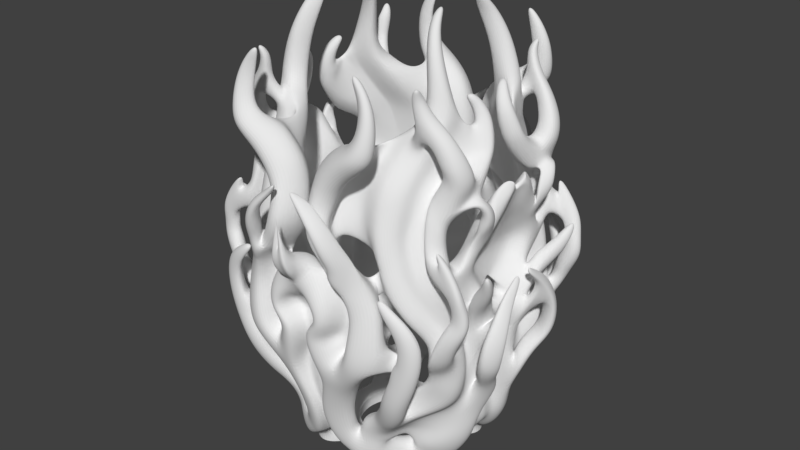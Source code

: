 # Source: Lampenschirm_ohne_kontext.blend  (saved by Blender 2.78.0; exported with 4.5.12 LTS)
import bpy
from mathutils import Matrix  # noqa: F401  (used for matrix-valued properties, if any)

bpy.ops.wm.read_factory_settings(use_empty=True)
scene = bpy.context.scene
scene.name = 'Scene'

# ---- collections
col_collection_1 = bpy.data.collections.new('Collection 1'); scene.collection.children.link(col_collection_1)

# ---- world
world_world = bpy.data.worlds.new('World'); scene.world = world_world
world_world.color = (0.05088, 0.05088, 0.05088)
world_world.use_sun_shadow = False
world_world.sun_shadow_jitter_overblur = 0.0
world_world.cycles.sampling_method = 'MANUAL'

# ---- meshes
me_fassungpassung = bpy.data.meshes.new('Fassungpassung')
me_fassungpassung.from_pydata([(-29.9, 0.0, 6.396), (-29.9, 0.0, 12.5), (-10.19, -27.87, 6.396), (0.0, -29.9, 12.5), (-10.19, -27.87, 12.5), (0.0, -29.9, 6.396), (0.0, -20.44, 6.396), (-1.139, -20.41, 6.396), (-2.147, -20.34, 6.396), (-3.15, -20.21, 6.396), (-4.145, -20.04, 6.396), (-5.131, -19.82, 6.396), (-6.105, -19.55, 6.396), (-7.065, -19.23, 6.396), (-8.008, -18.87, 6.396), (-8.932, -18.46, 6.396), (-9.834, -18.0, 6.396), (-10.71, -17.51, 6.396), (-11.57, -16.97, 6.396), (-12.39, -16.38, 6.396), (-21.52, -39.1, 12.5), (-13.19, -15.76, 6.396), (-13.96, -15.1, 6.396), (-14.69, -14.41, 6.396), (-27.87, -10.19, 6.396), (-15.38, -13.67, 6.396), (-16.04, -12.91, 6.396), (-16.67, -12.11, 6.396), (-39.2, -21.43, 12.5), (-17.25, -11.29, 6.396), (-17.79, -10.43, 6.396), (-18.29, -9.552, 6.396), (-18.74, -8.649, 6.396), (-19.15, -7.726, 6.396), (-19.51, -6.783, 6.396), (-20.62, -1.865, 6.396), (-20.69, -0.8567, 6.396), (-20.49, -2.867, 6.396), (-20.32, -3.863, 6.396), (-20.1, -4.849, 6.396), (-19.83, -5.823, 6.396), (-20.72, 0.0, 6.396), (-20.12, -2.86, 12.5), (-27.87, -10.19, 12.5), (0.0, -20.44, 12.5), (-0.7541, -20.42, 12.5), (-1.763, -20.34, 12.5), (-2.766, -20.22, 12.5), (-3.763, -20.04, 12.5), (-4.749, -19.82, 12.5), (-5.724, -19.55, 12.5), (-6.684, -19.24, 12.5), (-7.628, -18.87, 12.5), (-8.552, -18.46, 12.5), (-9.456, -18.01, 12.5), (-10.34, -17.51, 12.5), (-11.19, -16.97, 12.5), (-12.02, -16.39, 12.5), (-21.52, -39.1, 6.396), (-12.81, -15.76, 12.5), (-13.58, -15.1, 12.5), (-14.31, -14.41, 12.5), (-39.2, -21.43, 6.396), (-15.01, -13.67, 12.5), (-15.67, -12.91, 12.5), (-16.29, -12.11, 12.5), (-16.87, -11.28, 12.5), (-17.42, -10.43, 12.5), (-17.91, -9.55, 12.5), (-18.37, -8.646, 12.5), (-18.78, -7.722, 12.5), (-19.14, -6.778, 12.5), (-19.46, -5.818, 12.5), (-20.35, 0.0, 12.5), (-20.32, -0.8482, 12.5), (-20.25, -1.857, 12.5), (-19.95, -3.857, 12.5), (-19.73, -4.843, 12.5), (-30.26, -12.49, 12.5), (-12.59, -30.17, 12.5), (-30.26, -12.49, 6.396), (-12.59, -30.17, 6.396), (-33.72, -32.69, 24.27), (-34.77, -31.04, 24.42), (-28.13, -20.98, 29.97), (-24.27, -26.31, 30.6), (-48.54, -15.73, 17.22), (-39.88, -8.439, 17.77), (-45.53, -28.84, 30.27), (-35.5, -21.41, 34.48), (-21.39, -48.0, 14.27), (-14.67, -39.57, 18.01), (-27.48, -42.57, 28.95), (-24.59, -29.31, 32.74), (-16.77, -51.15, 37.29), (-12.86, -40.43, 36.53), (-28.26, -44.77, 31.89), (-24.46, -30.12, 36.88), (-8.453, -52.33, 23.14), (-5.454, -43.48, 29.68), (-15.38, -52.94, 39.51), (-12.18, -42.76, 39.14), (-18.66, -52.52, 44.1), (-14.06, -42.21, 48.07), (-28.83, -45.46, 37.67), (-30.16, -32.65, 41.75), (-24.17, -50.71, 52.96), (-25.86, -39.43, 48.79), (-33.29, -50.64, 44.49), (-34.2, -33.2, 44.93), (-30.12, -41.56, 61.07), (-36.52, -34.65, 54.26), (-40.59, -44.36, 51.22), (-42.66, -31.69, 51.4), (-35.81, -42.16, 67.91), (-39.88, -32.6, 61.75), (-55.17, -36.64, 60.62), (-49.39, -28.18, 56.96), (-48.72, -41.84, 73.96), (-44.6, -32.06, 73.13), (-60.65, -35.36, 70.87), (-54.52, -27.73, 67.56), (-49.78, -43.6, 80.22), (-46.61, -32.59, 83.01), (-61.12, -35.08, 83.45), (-54.1, -27.91, 80.83), (-53.16, -44.02, 91.81), (-45.18, -35.09, 94.0), (-59.87, -37.39, 97.79), (-50.98, -31.24, 94.36), (-51.25, -47.42, 99.54), (-42.02, -38.92, 101.3), (-56.43, -41.29, 107.3), (-47.5, -35.26, 104.5), (-45.54, -53.51, 108.4), (-36.54, -43.45, 109.3), (-52.4, -46.84, 114.2), (-43.76, -39.92, 112.0), (-41.27, -57.51, 119.1), (-32.92, -45.5, 116.7), (-46.54, -49.94, 125.4), (-39.29, -42.67, 124.4), (-35.07, -58.12, 132.2), (-28.88, -43.8, 128.9), (-42.91, -50.45, 134.3), (-37.01, -42.38, 131.7), (-32.1, -57.46, 143.3), (-25.46, -44.48, 139.9), (-39.94, -49.8, 145.5), (-34.03, -41.72, 142.9), (-30.46, -53.62, 156.8), (-21.78, -43.24, 150.6), (-39.82, -47.83, 154.9), (-34.98, -39.25, 151.8), (-30.66, -49.48, 168.7), (-22.41, -39.83, 161.8), (-40.13, -45.05, 164.8), (-35.8, -36.22, 161.6), (-32.35, -39.45, 180.5), (-25.41, -31.13, 172.3), (-42.13, -36.0, 176.4), (-39.24, -29.89, 171.0), (-36.16, -32.46, 191.0), (-29.58, -23.71, 184.6), (-46.3, -28.74, 188.2), (-43.31, -22.57, 183.4), (-38.86, -30.59, 200.1), (-32.32, -20.39, 195.2), (-48.66, -25.4, 199.7), (-44.46, -16.6, 196.3), (-36.67, -29.15, 214.0), (-29.92, -19.21, 212.1), (-42.77, -24.61, 215.0), (-39.66, -18.82, 212.4), (-32.46, -23.28, 227.0), (-26.45, -13.89, 227.3), (-36.6, -20.21, 227.7), (-34.49, -16.28, 225.9), (-2.123, -57.86, 36.24), (-1.86, -52.04, 48.33), (-16.07, -54.52, 44.3), (-13.41, -44.54, 45.53), (-2.261, -62.55, 54.22), (-3.243, -54.17, 59.25), (-16.9, -56.96, 51.98), (-14.61, -45.9, 53.82), (-8.112, -66.81, 70.53), (-8.53, -52.93, 76.77), (-20.12, -59.93, 62.9), (-21.72, -49.06, 69.29), (-16.49, -66.67, 79.55), (-17.58, -51.09, 85.45), (-27.61, -65.14, 74.64), (-26.83, -53.52, 76.7), (-23.7, -70.68, 88.62), (-25.2, -54.79, 90.84), (-35.99, -65.66, 82.88), (-33.79, -54.4, 85.78), (-25.3, -70.9, 97.91), (-26.41, -53.44, 97.38), (-41.58, -62.75, 95.84), (-36.17, -52.23, 95.72), (-27.19, -68.66, 109.2), (-25.75, -50.68, 109.9), (-40.77, -59.17, 114.2), (-33.35, -49.97, 113.6), (-24.81, -71.17, 121.0), (-21.26, -52.47, 120.0), (-34.44, -60.12, 129.3), (-25.75, -53.55, 126.9), (-18.71, -72.74, 129.5), (-10.89, -53.72, 129.6), (-24.37, -63.21, 136.2), (-17.04, -55.11, 131.7), (-10.81, -75.01, 137.8), (-7.151, -53.73, 134.9), (-22.26, -65.43, 143.7), (-10.68, -57.05, 138.8), (-7.423, -75.71, 147.3), (-0.02936, -58.11, 147.1), (-19.2, -66.68, 150.6), (-7.411, -58.06, 147.6), (-6.916, -71.48, 160.3), (-1.922, -55.16, 162.7), (-19.75, -63.69, 156.6), (-9.924, -54.24, 157.9), (-13.29, -70.9, 172.1), (-3.543, -56.8, 176.1), (-20.68, -64.48, 164.7), (-16.89, -53.97, 168.6), (-21.31, -70.68, 181.2), (-14.23, -57.23, 185.2), (-27.14, -64.94, 172.0), (-25.19, -54.13, 176.4), (-29.69, -71.43, 185.2), (-21.94, -59.35, 188.9), (-37.87, -64.47, 179.3), (-32.87, -54.26, 182.6), (-34.08, -68.5, 191.9), (-26.66, -59.31, 194.1), (-40.11, -63.84, 186.8), (-36.44, -56.4, 189.6), (-34.74, -64.84, 202.7), (-26.66, -58.36, 201.9), (-39.4, -61.12, 200.7), (-35.58, -56.21, 201.9), (-31.5, -62.56, 210.8), (-25.75, -58.81, 208.5), (-33.89, -59.54, 211.5), (-31.18, -56.87, 210.8), (-26.49, -61.38, 216.4), (-25.12, -60.0, 215.3), (-27.46, -59.24, 217.6), (-25.9, -57.81, 216.4), (-3.553, -70.79, 85.68), (-2.303, -59.99, 86.04), (-13.27, -69.06, 88.95), (-15.29, -57.17, 88.88), (-3.09, -72.0, 97.97), (-1.532, -61.47, 100.2), (-11.86, -69.39, 95.54), (-14.81, -55.72, 94.74), (-10.27, -72.55, 103.7), (-8.047, -61.84, 105.7), (-17.8, -70.43, 103.9), (-20.51, -55.53, 105.0), (-8.836, -72.63, 110.8), (-7.908, -61.85, 111.3), (-16.94, -71.03, 116.5), (-20.33, -58.91, 118.3), (0.0, -70.85, 120.4), (0.0, -57.82, 117.4), (-6.676, -67.54, 131.1), (-11.08, -57.54, 124.3), (0.0, -68.14, 122.0), (0.0, -57.56, 119.5), (0.0, -65.88, 135.2), (0.0, -55.52, 132.0), (-55.47, -13.34, 31.91), (-46.58, -4.716, 30.81), (-51.0, -23.99, 36.03), (-39.07, -18.16, 38.37), (-59.93, -8.603, 47.4), (-48.96, -0.9639, 47.22), (-53.25, -19.02, 47.07), (-41.2, -13.99, 48.87), (-61.21, -7.016, 66.72), (-50.36, 0.0, 66.74), (-54.63, -17.4, 66.34), (-43.35, -11.8, 67.61), (-62.05, -7.165, 85.6), (-51.01, -1.031, 86.0), (-55.44, -17.31, 83.05), (-43.87, -12.29, 84.52), (-64.65, -11.08, 99.4), (-50.62, -4.544, 104.2), (-58.3, -20.36, 94.24), (-45.09, -13.77, 100.3), (-60.47, -15.01, 114.5), (-48.94, -10.4, 116.4), (-55.25, -22.3, 105.8), (-44.4, -18.1, 109.3), (-58.68, -22.45, 125.7), (-47.11, -19.12, 126.6), (-54.98, -27.02, 111.6), (-43.78, -24.53, 115.4), (-58.82, -31.14, 127.7), (-47.78, -25.48, 128.1), (-53.19, -39.64, 119.7), (-42.71, -34.19, 122.4), (-58.72, -36.25, 132.1), (-48.35, -29.11, 133.6), (-50.92, -45.67, 130.0), (-41.63, -38.3, 132.6), (-57.91, -38.42, 141.6), (-50.88, -30.74, 138.7), (-49.27, -47.55, 141.5), (-42.09, -38.01, 139.4), (-57.52, -39.91, 149.8), (-50.68, -30.48, 144.9), (-46.82, -44.45, 154.0), (-41.22, -34.51, 149.9), (-56.66, -39.42, 156.3), (-53.13, -28.5, 151.8), (-45.68, -39.76, 162.1), (-43.52, -28.26, 158.0), (-62.58, -22.02, 167.9), (-56.72, -15.2, 159.2), (-51.27, -24.83, 171.6), (-46.61, -17.18, 163.7), (-60.92, -11.92, 177.0), (-54.76, -5.581, 172.6), (-53.37, -15.82, 176.5), (-47.58, -9.455, 173.2), (-59.7, -9.724, 182.8), (-52.95, -2.828, 180.0), (-52.96, -14.9, 180.0), (-46.44, -8.169, 178.4), (-56.48, -7.333, 190.8), (-50.43, -1.756, 189.2), (-51.4, -12.73, 187.3), (-45.81, -6.958, 186.6), (-52.08, -8.646, 197.4), (-47.85, -4.487, 196.2), (-48.41, -12.55, 194.9), (-44.43, -8.347, 194.4), (-48.16, -12.31, 201.3), (-45.29, -10.22, 201.0), (-46.55, -14.53, 199.2), (-43.8, -12.48, 199.2), (-30.96, -14.42, 234.3), (-29.88, -11.25, 233.3), (-33.66, -12.41, 234.7), (-32.28, -9.845, 233.5), (-61.12, -17.4, 137.3), (-50.2, -15.9, 132.6), (-57.51, -25.64, 139.6), (-50.3, -20.96, 133.6), (-64.96, -15.48, 144.2), (-50.97, -10.35, 143.2), (-60.76, -18.51, 146.9), (-50.89, -13.67, 146.5), (-65.1, -12.8, 149.4), (-56.07, -7.401, 153.9), (-60.59, -16.28, 159.5), (-55.97, -9.037, 155.6), (-67.11, -8.849, 157.5), (-60.74, -3.459, 160.1), (-61.61, -7.392, 166.9), (-63.02, -4.507, 163.6), (-65.46, -3.329, 162.0), (-64.7, -3.597, 163.2), (-66.29, -3.91, 162.8), (-65.02, -4.59, 164.1), (-66.62, -13.21, 107.8), (-60.27, -22.49, 102.6), (-62.25, -19.33, 121.9), (-57.82, -26.4, 112.8), (-68.73, -19.44, 119.0), (-69.71, -26.29, 112.9), (-63.04, -23.31, 123.0), (-63.56, -29.43, 117.1), (-72.49, -24.87, 127.2), (-74.78, -29.56, 122.6), (-67.74, -27.83, 128.2), (-69.34, -32.07, 124.0), (-73.85, -31.46, 133.9), (-75.13, -33.41, 132.0), (-71.79, -32.72, 133.9), (-72.76, -34.49, 132.1), (-62.01, -37.7, 167.0), (-50.65, -36.2, 173.3), (-65.5, -26.01, 173.3), (-53.94, -27.57, 177.4), (-61.78, -39.88, 176.6), (-49.34, -39.42, 178.2), (-62.07, -29.07, 183.7), (-50.16, -31.03, 183.0), (-56.4, -39.81, 188.2), (-47.57, -40.41, 186.1), (-54.64, -31.85, 192.9), (-46.65, -34.1, 189.4), (-48.79, -41.04, 195.7), (-41.59, -42.38, 193.5), (-47.28, -33.91, 199.2), (-40.73, -36.61, 196.1), (-44.21, -41.68, 204.3), (-39.14, -42.31, 203.6), (-43.84, -36.89, 206.6), (-38.97, -38.17, 205.3), (-44.05, -43.48, 208.8), (-41.97, -43.27, 209.7), (-44.7, -41.22, 209.6), (-42.53, -41.45, 210.3), (-53.85, -50.61, 89.72), (-65.05, -42.6, 89.79), (-57.05, -45.5, 98.36), (-62.51, -38.48, 100.8), (-58.97, -50.46, 104.7), (-68.04, -46.87, 100.6), (-59.43, -41.28, 108.5), (-66.36, -37.27, 103.4), (-64.37, -47.83, 111.3), (-73.83, -44.97, 110.2), (-63.18, -40.58, 116.0), (-72.42, -38.59, 115.0), (-64.36, -45.65, 114.5), (-71.97, -46.05, 119.8), (-62.73, -40.22, 119.5), (-70.08, -40.86, 125.3), (-63.99, -46.45, 122.7), (-70.45, -48.31, 127.9), (-62.64, -40.84, 128.7), (-68.3, -42.98, 132.0), (-59.02, -47.63, 137.7), (-64.49, -47.0, 138.7), (-57.84, -41.23, 138.6), (-62.86, -43.07, 139.5), (-57.44, -47.06, 144.3), (-57.78, -46.0, 145.4), (-56.34, -45.46, 144.0), (-56.35, -44.01, 144.8), (-5.266, -76.34, 126.7), (-5.518, -77.34, 133.9), (0.0, -75.06, 125.4), (0.0, -70.33, 137.0), (-4.628, -81.69, 133.4), (0.0, -78.69, 154.9), (0.0, -79.06, 136.6), (0.0, -77.96, 139.5), (-27.12, -71.56, 131.8), (-30.18, -61.37, 137.8), (-19.15, -72.78, 135.1), (-20.82, -65.22, 140.4), (-26.0, -74.78, 140.3), (-26.99, -64.34, 145.1), (-18.66, -75.78, 140.3), (-18.23, -68.82, 144.2), (-23.44, -76.62, 148.3), (-23.19, -66.47, 151.8), (-17.47, -77.71, 147.1), (-16.34, -71.51, 149.3), (-18.5, -76.84, 156.6), (-18.71, -68.05, 157.6), (-14.24, -78.12, 154.5), (-12.87, -73.06, 155.0), (-10.09, -75.18, 163.2), (-10.42, -68.01, 163.0), (-7.856, -76.47, 161.3), (-6.873, -73.19, 160.6), (-5.247, -75.11, 167.2), (-4.741, -73.5, 166.7), (-4.334, -75.9, 166.1), (-3.894, -74.32, 165.5), (-66.17, -17.53, 147.0), (-64.34, -24.96, 146.3), (-64.03, -14.21, 152.9), (-58.77, -24.13, 150.3), (-67.78, -18.81, 152.8), (-67.5, -24.54, 150.8), (-62.59, -16.26, 158.2), (-61.57, -24.58, 153.1), (-66.88, -20.18, 158.4), (-68.73, -24.66, 157.2), (-61.24, -19.68, 161.1), (-62.8, -25.36, 156.0), (-64.14, -24.13, 163.5), (-65.17, -28.86, 164.2), (-56.69, -19.46, 158.8), (-63.12, -28.99, 160.3), (-65.76, -9.357, 60.65), (-60.56, -19.82, 64.45), (-64.71, -8.032, 68.09), (-57.25, -13.42, 72.38), (-68.46, -14.52, 71.12), (-63.92, -23.04, 69.61), (-65.99, -13.92, 76.56), (-57.46, -17.94, 77.16), (-74.69, -20.41, 79.76), (-69.52, -30.13, 81.52), (-69.71, -17.05, 80.61), (-62.27, -24.09, 83.95), (-77.02, -20.45, 91.71), (-69.01, -30.64, 95.84), (-72.4, -18.18, 91.2), (-64.61, -22.9, 92.04), (-76.34, -17.92, 101.4), (-70.05, -23.74, 107.9), (-73.31, -16.56, 99.33), (-66.14, -17.74, 101.4), (-73.9, -13.29, 110.0), (-69.0, -16.72, 115.9), (-72.59, -12.01, 108.7), (-67.89, -12.99, 109.0), (-72.24, -7.761, 116.2), (-69.16, -8.329, 120.0), (-71.37, -6.85, 114.3), (-66.83, -7.016, 115.2), (-70.82, -3.698, 119.4), (-68.8, -3.475, 122.6), (-70.33, -3.122, 118.4), (-68.99, -3.799, 119.2), (-56.65, 0.0, 92.39), (-50.57, 0.0, 92.61), (-58.08, 0.0, 100.0), (-50.35, 0.0, 102.6), (-31.39, -56.34, 61.23), (-39.78, -55.22, 53.17), (-36.53, -46.23, 65.29), (-47.67, -49.0, 60.25), (-34.92, -59.31, 73.41), (-45.17, -60.6, 65.56), (-39.62, -47.42, 71.08), (-50.23, -51.39, 67.67), (-40.81, -59.33, 84.94), (-49.86, -61.06, 78.29), (-41.32, -48.0, 73.27), (-55.85, -53.4, 78.86), (-44.03, -59.66, 92.62), (-54.2, -60.58, 90.72), (-52.24, -49.92, 90.9), (-59.15, -54.46, 92.59), (-45.04, -59.74, 101.5), (-54.42, -61.11, 102.3), (-53.03, -50.42, 101.6), (-58.96, -55.15, 105.3), (-43.37, -61.04, 108.5), (-50.55, -61.98, 111.5), (-50.25, -54.14, 110.4), (-53.2, -57.73, 114.5), (-39.59, -61.25, 114.8), (-43.61, -62.81, 117.6), (-43.96, -56.84, 116.7), (-45.07, -59.61, 120.3), (-36.39, -59.77, 120.5), (-37.71, -61.6, 121.4), (-37.95, -57.52, 120.8), (-38.72, -59.37, 123.3), (-17.87, -58.71, 88.27), (-19.5, -54.06, 88.85), (-18.13, -58.89, 91.84), (-20.03, -56.77, 91.29), (-13.84, -58.73, 95.64), (-20.07, -56.3, 96.1), (-19.78, -58.78, 104.0), (-22.59, -56.01, 107.5), (-18.92, -58.81, 116.6), (-20.26, -56.28, 119.2), (-14.06, -59.7, 125.6), (-11.72, -56.38, 127.5), (-20.65, -58.15, 88.59), (-22.25, -58.2, 97.88), (-24.14, -57.74, 109.2), (-21.76, -58.25, 121.0), (-15.66, -58.58, 129.5), (-30.6, -30.94, 34.89), (-28.96, -29.22, 36.14), (-31.39, -34.84, 40.28), (-32.92, -30.49, 40.7), (-35.14, -35.67, 44.35), (-36.67, -31.18, 43.73), (-42.16, -34.46, 51.27), (-43.75, -29.98, 48.67), (-55.74, -28.43, 58.29), (-46.6, -24.68, 55.27), (-60.85, -26.6, 70.02), (-50.85, -23.2, 65.61), (-62.81, -27.5, 84.37), (-52.16, -23.04, 80.76), (-59.73, -29.8, 98.82), (-50.49, -25.63, 95.09), (-53.64, -35.13, 108.1), (-47.45, -29.27, 105.0), (-50.43, -39.4, 115.0), (-45.06, -33.74, 113.8), (-44.96, -43.82, 124.5), (-40.14, -42.3, 124.3), (-41.33, -44.33, 133.4), (-37.85, -42.01, 131.6), (-38.36, -43.67, 144.6), (-34.88, -41.35, 142.8), (-39.77, -40.22, 154.0), (-35.83, -38.88, 151.7), (-40.07, -37.41, 163.8), (-36.65, -35.85, 161.5), (-42.74, -30.45, 173.2), (-40.09, -29.52, 170.9), (-46.83, -23.25, 185.3), (-44.16, -22.2, 183.3), (-48.36, -18.46, 192.1), (-45.31, -16.23, 190.4), (-46.52, -21.33, 107.6), (-48.95, -33.79, 122.7), (-38.31, -29.3, 37.76), (-34.24, -26.36, 38.44), (-41.36, -28.66, 41.03), (-37.97, -26.69, 40.92), (-46.33, -29.1, 51.65), (-42.97, -25.23, 45.0), (-57.57, -23.37, 59.15), (-42.63, -18.19, 53.14), (-54.72, -19.85, 75.67), (-43.73, -16.2, 70.68), (-52.15, -21.47, 90.43), (-44.88, -16.0, 87.59), (-45.08, -16.64, 101.3), (-50.66, -28.69, 114.5), (-43.93, -22.66, 108.3), (-45.01, -28.1, 113.8), (-48.06, -36.75, 132.0), (-43.53, -37.82, 123.2), (-47.41, -37.68, 142.2), (-40.58, -39.95, 131.8), (-46.44, -36.16, 153.4), (-38.66, -39.6, 141.6), (-47.03, -31.43, 164.9), (-38.84, -36.87, 151.5), (-48.19, -26.5, 169.1), (-40.62, -32.38, 160.9), (-49.02, -22.07, 173.4), (-44.43, -24.31, 166.5), (-49.51, -18.47, 181.5), (-47.56, -17.72, 182.2), (-50.03, -16.5, 188.8), (-49.11, -16.48, 188.6), (-36.64, -37.53, 184.0), (-41.35, -36.07, 182.0), (-38.29, -33.75, 189.0), (-43.14, -32.07, 187.6), (-26.97, -46.63, 134.9), (-25.01, -44.3, 133.9), (-21.9, -47.99, 146.5), (-20.07, -46.14, 145.6), (-19.91, -46.65, 156.0), (-17.99, -45.47, 154.6), (-20.06, -45.05, 164.8), (-18.48, -44.09, 163.5), (-21.71, -41.27, 173.5), (-20.42, -40.47, 172.0), (-24.82, -38.5, 182.2), (-23.43, -37.55, 180.8), (-11.93, -50.98, 140.3), (-18.04, -46.08, 139.4), (-10.77, -53.38, 148.6), (-9.585, -48.84, 139.8), (-10.68, -51.04, 160.0), (-8.096, -51.79, 147.8), (-14.35, -50.31, 169.2), (-7.72, -49.66, 160.9), (-21.4, -49.74, 178.9), (-11.44, -49.5, 170.4), (-26.04, -48.34, 182.8), (-21.58, -49.82, 181.9), (-17.65, -52.77, 182.0), (-31.25, -48.47, 120.5), (-29.26, -45.61, 113.5), (-29.77, -48.61, 129.5), (-28.3, -45.2, 127.2), (-28.64, -50.13, 120.1), (-26.65, -47.27, 110.7), (-27.16, -50.27, 126.7), (-25.69, -46.86, 121.4), (-42.69, -52.93, 83.75), (-44.93, -49.02, 78.42), (-43.85, -53.04, 91.78), (-46.79, -49.55, 89.99), (-38.52, -53.99, 81.78), (-38.68, -47.19, 82.43), (-39.68, -52.49, 92.54), (-39.94, -48.23, 93.03), (-45.74, -3.988, 27.4), (-44.05, -3.644, 29.52), (-46.96, -1.435, 33.0), (-52.26, -6.643, 33.44), (-48.92, -6.419, 47.91), (-48.07, -1.005, 48.24), (-51.63, -4.128, 65.66), (-49.35, -2.554, 66.12), (-53.45, -1.578, 82.88), (-50.56, -0.6495, 83.64), (-46.96, 0.0, 29.17), (-44.66, 0.0, 29.34), (-47.58, 0.0, 32.81), (-53.59, 0.0, 33.25), (-52.24, 0.0, 47.73), (-48.69, 0.0, 48.05), (-53.01, 0.0, 65.47), (-49.97, -0.5658, 65.93), (-53.67, 0.0, 82.7), (-51.17, 0.0, 83.46), (-7.658, -46.37, 26.78), (-2.166, -44.9, 29.64), (-1.328, -50.65, 36.2), (-1.065, -51.27, 48.29), (-1.467, -57.08, 54.18), (-1.597, -53.86, 59.21), (-8.939, -56.4, 73.77), (-4.854, -54.7, 76.73), (-2.758, -57.29, 85.64), (-1.508, -54.88, 86.0), (-2.295, -64.18, 97.93), (-0.7374, -60.68, 100.2), (-7.432, -56.94, 103.7), (-7.252, -55.29, 103.7), (-8.041, -63.77, 110.8), (-4.426, -61.65, 111.2), (0.0, -62.64, 109.6), (0.0, -58.14, 116.2), (0.0, -45.51, 29.9), (0.0, -43.76, 28.78), (0.0, -48.78, 35.35), (0.0, -52.78, 47.44), (0.0, -57.04, 53.33), (0.0, -55.73, 58.36), (0.0, -59.83, 75.63), (0.0, -57.9, 75.88), (0.0, -60.48, 84.79), (0.0, -58.49, 85.15), (0.0, -60.75, 97.08), (0.0, -58.55, 99.31), (0.0, -60.87, 102.8), (0.0, -58.48, 104.8), (0.0, -60.93, 105.6), (0.0, -58.49, 110.4), (0.0, -62.05, 108.9), (0.0, -58.13, 115.4), (-51.23, -3.113, 109.6), (-49.65, -1.415, 109.9), (-50.92, -12.23, 118.5), (-49.78, -6.718, 118.2), (-50.72, -16.31, 126.9), (-48.03, -15.92, 126.9), (-53.88, -11.88, 133.5), (-50.6, -13.22, 133.0), (-56.68, -7.056, 141.3), (-52.28, -8.139, 142.7), (-61.28, -3.657, 149.2), (-57.93, -5.18, 152.6), (-63.89, -3.131, 158.4), (-60.82, -1.853, 158.0), (-65.47, -2.07, 160.6), (-63.42, -2.414, 161.8), (-50.73, 0.0, 112.5), (-50.24, 0.0, 112.7), (-50.4, 0.0, 117.4), (-49.25, 0.0, 117.2), (-50.6, 0.0, 125.9), (-48.67, 0.0, 125.9), (-53.36, 0.0, 132.6), (-51.15, 0.0, 131.6), (-57.31, 0.0, 141.1), (-55.24, 0.0, 141.4), (-60.48, 0.0, 148.9), (-60.0, 0.0, 149.6), (-63.89, 0.0, 158.2), (-63.06, 0.0, 157.5), (-63.08, 0.0, 157.7), (-60.85, 0.0, 159.3)], [], [(2, 3, 4), (3, 2, 5), (5, 7, 6), (5, 8, 7), (5, 9, 8), (5, 10, 9), (2, 10, 5), (10, 2, 11), (11, 2, 12), (12, 2, 13), (13, 2, 14), (14, 2, 15), (15, 2, 16), (2, 17, 16), (2, 18, 17), (2, 19, 18), (81, 79, 20, 58), (2, 21, 19), (2, 22, 21), (2, 23, 22), (24, 23, 2), (23, 24, 25), (25, 24, 26), (26, 24, 27), (27, 24, 29), (29, 24, 30), (30, 24, 31), (32, 24, 33), (33, 24, 34), (35, 0, 36), (37, 0, 35), (0, 37, 24), (38, 24, 37), (39, 24, 38), (40, 24, 39), (34, 24, 40), (31, 24, 32), (36, 0, 41), (42, 1, 43), (45, 3, 44), (46, 3, 45), (47, 3, 46), (48, 3, 47), (4, 48, 49), (4, 49, 50), (4, 50, 51), (4, 51, 52), (4, 52, 53), (4, 53, 54), (48, 4, 3), (55, 4, 54), (56, 4, 55), (57, 4, 56), (59, 4, 57), (60, 4, 59), (61, 4, 60), (43, 61, 63), (43, 63, 64), (43, 64, 65), (43, 65, 66), (43, 66, 67), (43, 67, 68), (43, 68, 69), (43, 69, 70), (43, 70, 71), (43, 71, 72), (1, 74, 73), (1, 75, 74), (1, 42, 75), (42, 43, 76), (76, 43, 77), (77, 43, 72), (20, 28, 62, 58), (61, 43, 4), (24, 1, 0), (1, 24, 43), (22, 61, 60), (61, 22, 23), (65, 29, 66), (29, 65, 27), (6, 45, 44), (45, 6, 7), (11, 50, 49), (50, 11, 12), (14, 53, 52), (53, 14, 15), (70, 34, 71), (34, 70, 33), (76, 37, 42), (37, 76, 38), (8, 47, 46), (47, 8, 9), (13, 52, 51), (52, 13, 14), (9, 48, 47), (48, 9, 10), (7, 46, 45), (46, 7, 8), (12, 51, 50), (51, 12, 13), (16, 55, 54), (55, 16, 17), (17, 56, 55), (56, 17, 18), (15, 54, 53), (54, 15, 16), (19, 59, 57), (59, 19, 21), (18, 57, 56), (57, 18, 19), (21, 60, 59), (60, 21, 22), (72, 39, 77), (39, 72, 40), (77, 38, 76), (38, 77, 39), (71, 40, 72), (40, 71, 34), (74, 41, 73), (41, 74, 36), (42, 35, 75), (35, 42, 37), (75, 36, 74), (36, 75, 35), (67, 31, 68), (31, 67, 30), (69, 33, 70), (33, 69, 32), (63, 26, 64), (26, 63, 25), (61, 25, 63), (25, 61, 23), (10, 49, 48), (49, 10, 11), (68, 32, 69), (32, 68, 31), (66, 30, 67), (30, 66, 29), (64, 27, 65), (27, 64, 26), (43, 24, 80, 78), (79, 85, 93, 91), (78, 80, 62, 28), (24, 2, 81, 80), (2, 4, 79, 81), (4, 43, 78, 79), (85, 84, 83, 82), (88, 83, 613), (79, 78, 84, 85), (28, 20, 82, 83), (89, 87, 279, 281), (28, 83, 88, 86), (84, 78, 87, 89), (78, 28, 86, 87), (92, 90, 94, 96), (20, 79, 91, 90), (85, 82, 92, 93), (82, 20, 90, 92), (95, 97, 105, 103), (93, 92, 96, 97), (91, 93, 97, 95), (94, 90, 98, 100), (99, 101, 181, 179), (95, 94, 100, 101), (91, 95, 101, 99), (90, 91, 99, 98), (157, 153, 602, 604), (94, 95, 103, 102), (96, 94, 102, 104), (129, 125, 588, 590), (107, 109, 113, 111), (103, 105, 109, 107), (102, 103, 107, 106), (104, 102, 106, 108), (112, 110, 114, 116), (106, 107, 111, 110), (108, 106, 526, 527), (149, 145, 598, 600), (115, 117, 121, 119), (109, 105, 578, 580), (111, 113, 117, 115), (110, 111, 115, 114), (119, 121, 125, 123), (114, 115, 119, 118), (116, 114, 118, 120), (124, 128, 589, 587), (124, 122, 414, 415), (118, 119, 123, 122), (120, 118, 122, 124), (144, 148, 599, 597), (127, 129, 133, 131), (116, 120, 585, 583), (123, 125, 129, 127), (122, 123, 127, 126), (130, 131, 135, 134), (126, 127, 131, 130), (128, 126, 130, 132), (104, 108, 579, 577), (136, 134, 138, 140), (132, 130, 134, 136), (97, 96, 575, 576), (131, 133, 137, 135), (139, 141, 145, 143), (169, 165, 608, 610), (135, 137, 141, 139), (134, 135, 139, 138), (144, 142, 146, 148), (143, 142, 676, 677), (140, 138, 142, 144), (141, 137, 594, 596), (161, 157, 604, 606), (136, 140, 595, 593), (143, 145, 149, 147), (159, 163, 660, 658), (151, 153, 157, 155), (147, 149, 153, 151), (142, 143, 650, 649), (148, 146, 150, 152), (156, 154, 158, 160), (154, 150, 653, 655), (152, 150, 154, 156), (156, 160, 605, 603), (159, 161, 165, 163), (108, 112, 581, 579), (155, 157, 161, 159), (150, 146, 651, 653), (163, 165, 169, 167), (163, 162, 659, 660), (160, 158, 645, 646), (128, 132, 591, 589), (168, 166, 170, 172), (162, 163, 167, 166), (164, 162, 166, 168), (121, 117, 584, 586), (171, 173, 177, 175), (169, 168, 172, 173), (167, 169, 173, 171), (166, 167, 171, 170), (176, 174, 350, 352), (170, 171, 175, 174), (172, 170, 174, 176), (173, 172, 176, 177), (179, 181, 185, 183), (101, 100, 180, 181), (100, 98, 178, 180), (254, 186, 716, 718), (184, 182, 186, 188), (181, 180, 184, 185), (180, 178, 182, 184), (98, 99, 711, 710), (187, 189, 193, 191), (258, 254, 718, 720), (183, 185, 189, 187), (185, 184, 188, 189), (193, 192, 196, 197), (189, 188, 192, 193), (188, 186, 190, 192), (265, 261, 563, 565), (196, 194, 198, 200), (192, 190, 194, 196), (202, 198, 571, 572), (191, 193, 197, 195), (199, 201, 205, 203), (560, 562, 564, 571), (195, 197, 201, 199), (200, 201, 689, 688), (204, 202, 206, 208), (201, 200, 204, 205), (200, 198, 202, 204), (210, 206, 573, 574), (208, 206, 450, 451), (198, 194, 570, 571), (203, 205, 678, 679), (205, 204, 208, 209), (211, 213, 217, 215), (211, 210, 574, 569), (207, 209, 213, 211), (209, 208, 212, 213), (216, 214, 218, 220), (213, 212, 216, 217), (212, 210, 214, 216), (210, 211, 215, 214), (218, 219, 223, 222), (214, 215, 219, 218), (225, 229, 667, 665), (217, 216, 220, 221), (235, 231, 673, 672), (231, 227, 670, 673), (221, 220, 224, 225), (220, 218, 222, 224), (228, 226, 230, 232), (225, 224, 228, 229), (224, 222, 226, 228), (222, 223, 227, 226), (219, 215, 664, 666), (226, 227, 231, 230), (233, 237, 671, 669), (229, 228, 232, 233), (237, 236, 240, 241), (233, 232, 236, 237), (232, 230, 234, 236), (230, 231, 235, 234), (240, 238, 242, 244), (236, 234, 238, 240), (234, 235, 239, 238), (235, 237, 241, 239), (243, 245, 249, 247), (238, 239, 243, 242), (239, 241, 245, 243), (241, 240, 244, 245), (248, 246, 250, 252), (245, 244, 248, 249), (244, 242, 246, 248), (242, 243, 247, 246), (250, 251, 253, 252), (246, 247, 251, 250), (247, 249, 253, 251), (249, 248, 252, 253), (256, 254, 258, 260), (190, 186, 254, 256), (187, 191, 257, 255), (190, 256, 560, 558), (273, 269, 567, 569), (255, 257, 261, 259), (182, 178, 712, 714), (263, 265, 269, 267), (259, 261, 265, 263), (267, 271, 727, 725), (260, 258, 262, 264), (268, 266, 270, 272), (183, 187, 717, 715), (264, 262, 266, 268), (264, 268, 566, 564), (271, 273, 277, 275), (261, 257, 561, 563), (267, 269, 273, 271), (178, 98, 710, 712), (272, 270, 442, 443), (273, 272, 276, 277), (278, 280, 284, 282), (284, 280, 615, 617), (86, 88, 280, 278), (287, 283, 695, 697), (278, 282, 694, 693), (286, 290, 698, 696), (281, 279, 283, 285), (89, 281, 618, 616), (289, 287, 291, 293), (285, 283, 287, 289), (285, 289, 622, 620), (286, 282, 490, 492), (293, 297, 625, 624), (286, 288, 292, 290), (290, 291, 699, 698), (297, 295, 299, 301), (294, 295, 525, 524), (293, 291, 295, 297), (297, 301, 627, 625), (313, 317, 634, 632), (294, 296, 375, 374), (363, 359, 755, 757), (302, 304, 308, 306), (298, 300, 304, 302), (355, 303, 751, 753), (301, 299, 303, 305), (309, 307, 311, 313), (306, 307, 357, 356), (305, 303, 307, 309), (321, 325, 638, 636), (306, 308, 312, 310), (307, 306, 310, 311), (314, 316, 320, 318), (311, 310, 314, 315), (313, 311, 315, 317), (305, 309, 630, 628), (321, 319, 323, 325), (315, 314, 318, 319), (317, 315, 319, 321), (328, 324, 635, 637), (324, 328, 393, 391), (312, 308, 612, 629), (318, 320, 324, 322), (319, 318, 322, 323), (327, 326, 330, 331), (325, 323, 327, 329), (320, 316, 631, 633), (333, 331, 335, 337), (329, 327, 331, 333), (341, 340, 643, 644), (326, 328, 332, 330), (334, 336, 340, 338), (309, 313, 632, 630), (330, 332, 336, 334), (331, 330, 334, 335), (341, 339, 343, 345), (335, 334, 338, 339), (337, 335, 339, 341), (316, 312, 629, 631), (344, 345, 349, 348), (340, 341, 345, 344), (338, 340, 344, 342), (339, 338, 342, 343), (347, 346, 348, 349), (342, 344, 348, 346), (343, 342, 346, 347), (345, 343, 347, 349), (350, 351, 353, 352), (177, 176, 352, 353), (175, 177, 353, 351), (174, 175, 351, 350), (357, 355, 359, 361), (302, 306, 356, 354), (358, 362, 756, 754), (307, 303, 355, 357), (358, 360, 364, 362), (356, 357, 361, 360), (356, 360, 477, 475), (302, 354, 752, 750), (365, 363, 367, 369), (367, 363, 757, 759), (361, 359, 363, 365), (360, 361, 365, 364), (368, 369, 373, 372), (364, 365, 369, 368), (362, 364, 368, 366), (294, 298, 748, 746), (371, 370, 372, 373), (366, 368, 372, 370), (303, 299, 749, 751), (369, 367, 371, 373), (376, 374, 378, 380), (296, 300, 377, 375), (300, 298, 376, 377), (298, 294, 374, 376), (379, 381, 385, 383), (377, 376, 380, 381), (375, 377, 381, 379), (374, 375, 379, 378), (383, 385, 389, 387), (378, 379, 383, 382), (380, 378, 382, 384), (381, 380, 384, 385), (386, 387, 389, 388), (382, 383, 387, 386), (384, 382, 386, 388), (385, 384, 388, 389), (391, 393, 397, 395), (328, 326, 392, 393), (322, 324, 391, 390), (326, 322, 390, 392), (394, 395, 399, 398), (390, 391, 395, 394), (392, 390, 394, 396), (393, 392, 396, 397), (400, 398, 402, 404), (396, 394, 398, 400), (397, 396, 400, 401), (395, 397, 401, 399), (403, 405, 409, 407), (401, 400, 404, 405), (398, 399, 403, 402), (408, 406, 410, 412), (402, 403, 407, 406), (404, 402, 406, 408), (405, 404, 408, 409), (410, 411, 413, 412), (409, 408, 412, 413), (407, 409, 413, 411), (406, 407, 411, 410), (414, 416, 420, 418), (122, 126, 416, 414), (128, 124, 415, 417), (126, 128, 417, 416), (419, 418, 422, 423), (415, 414, 418, 419), (417, 415, 419, 421), (416, 417, 421, 420), (425, 423, 427, 429), (421, 419, 423, 425), (420, 421, 425, 424), (418, 420, 424, 422), (426, 428, 432, 430), (424, 425, 429, 428), (422, 424, 428, 426), (423, 422, 426, 427), (433, 431, 435, 437), (427, 426, 430, 431), (429, 427, 431, 433), (428, 429, 433, 432), (436, 437, 441, 440), (432, 433, 437, 436), (432, 436, 314, 310), (431, 430, 434, 435), (439, 438, 440, 441), (434, 436, 440, 438), (435, 434, 438, 439), (437, 435, 439, 441), (442, 444, 448, 446), (270, 274, 444, 442), (276, 272, 443, 445), (447, 446, 448, 449), (443, 442, 446, 447), (445, 443, 447, 449), (450, 452, 456, 454), (212, 208, 451, 453), (206, 210, 452, 450), (210, 212, 453, 452), (457, 455, 459, 461), (451, 450, 454, 455), (453, 451, 455, 457), (452, 453, 457, 456), (458, 460, 464, 462), (456, 457, 461, 460), (454, 456, 460, 458), (455, 454, 458, 459), (463, 462, 466, 467), (459, 458, 462, 463), (461, 459, 463, 465), (460, 461, 465, 464), (469, 467, 471, 473), (465, 463, 467, 469), (464, 465, 469, 468), (462, 464, 468, 466), (471, 470, 472, 473), (468, 469, 473, 472), (466, 468, 472, 470), (467, 466, 470, 471), (474, 475, 479, 478), (360, 358, 476, 477), (358, 354, 474, 476), (354, 356, 475, 474), (480, 478, 482, 484), (476, 474, 478, 480), (477, 476, 480, 481), (475, 477, 481, 479), (483, 485, 489, 487), (481, 480, 484, 485), (479, 481, 485, 483), (478, 479, 483, 482), (488, 486, 326, 327), (482, 483, 487, 486), (484, 482, 486, 488), (485, 484, 488, 489), (489, 488, 327, 323), (487, 489, 323, 322), (486, 487, 322, 326), (492, 490, 494, 496), (288, 286, 492, 493), (284, 288, 493, 491), (282, 284, 491, 490), (496, 494, 498, 500), (490, 491, 495, 494), (491, 493, 497, 495), (493, 492, 496, 497), (499, 501, 505, 503), (494, 495, 499, 498), (495, 497, 501, 499), (497, 496, 500, 501), (504, 502, 506, 508), (501, 500, 504, 505), (500, 498, 502, 504), (498, 499, 503, 502), (506, 507, 511, 510), (502, 503, 507, 506), (503, 505, 509, 507), (505, 504, 508, 509), (511, 513, 517, 515), (507, 509, 513, 511), (508, 512, 290, 292), (508, 506, 510, 512), (516, 514, 518, 520), (513, 512, 516, 517), (512, 510, 514, 516), (510, 511, 515, 514), (518, 519, 521, 520), (514, 515, 519, 518), (515, 517, 521, 519), (517, 516, 520, 521), (290, 294, 524, 522), (291, 290, 522, 523), (295, 291, 523, 525), (526, 528, 532, 530), (106, 110, 528, 526), (112, 108, 527, 529), (110, 112, 529, 528), (533, 531, 535, 537), (527, 526, 530, 531), (529, 527, 531, 533), (528, 529, 533, 532), (536, 537, 541, 540), (532, 533, 537, 536), (530, 532, 536, 534), (531, 530, 534, 535), (538, 540, 544, 542), (538, 534, 682, 684), (535, 534, 538, 539), (537, 535, 539, 541), (545, 543, 547, 549), (539, 538, 542, 543), (541, 539, 543, 545), (540, 541, 545, 544), (546, 548, 552, 550), (544, 545, 549, 548), (542, 544, 548, 546), (543, 542, 546, 547), (550, 552, 556, 554), (547, 546, 550, 551), (549, 547, 551, 553), (548, 549, 553, 552), (555, 554, 556, 557), (551, 550, 554, 555), (553, 551, 555, 557), (552, 553, 557, 556), (62, 80, 81, 58), (569, 574, 573, 568), (568, 573, 572, 566), (566, 572, 571, 564), (269, 265, 565, 567), (560, 571, 570, 558), (257, 191, 559, 561), (272, 273, 569, 568), (256, 260, 562, 560), (268, 272, 568, 566), (260, 264, 564, 562), (194, 190, 558, 570), (203, 207, 567, 565), (191, 195, 561, 559), (195, 199, 563, 561), (207, 211, 569, 567), (199, 203, 565, 563), (206, 202, 572, 573), (586, 584, 620, 622), (594, 592, 627, 628), (576, 575, 83, 84), (591, 593, 612, 626), (602, 600, 634, 636), (584, 582, 618, 620), (599, 601, 635, 633), (581, 583, 619, 617), (607, 609, 643, 641), (589, 591, 626, 611), (610, 608, 642, 644), (592, 590, 625, 627), (600, 598, 632, 634), (579, 581, 617, 615), (609, 610, 644, 643), (597, 599, 633, 631), (582, 580, 616, 618), (164, 168, 609, 607), (112, 116, 583, 581), (132, 136, 593, 591), (117, 113, 582, 584), (165, 161, 606, 608), (145, 141, 596, 598), (152, 156, 603, 601), (125, 121, 586, 588), (137, 133, 592, 594), (105, 97, 576, 578), (148, 152, 601, 599), (160, 164, 607, 605), (133, 129, 590, 592), (140, 144, 597, 595), (113, 109, 580, 582), (120, 124, 587, 585), (96, 104, 577, 575), (153, 149, 600, 602), (168, 169, 610, 609), (292, 288, 619, 621), (288, 284, 617, 619), (296, 292, 621, 623), (289, 293, 624, 622), (300, 296, 623, 611), (604, 602, 636, 638), (583, 585, 621, 619), (601, 603, 637, 635), (578, 576, 84, 614), (593, 595, 629, 612), (575, 577, 613, 83), (596, 594, 628, 630), (588, 586, 622, 624), (603, 605, 639, 637), (585, 587, 623, 621), (606, 604, 638, 640), (577, 579, 615, 613), (598, 596, 630, 632), (580, 578, 614, 616), (595, 597, 631, 629), (587, 589, 611, 623), (608, 606, 640, 642), (590, 588, 624, 625), (605, 607, 641, 639), (280, 88, 613, 615), (281, 285, 620, 618), (84, 89, 616, 614), (324, 320, 633, 635), (340, 336, 641, 643), (317, 321, 636, 634), (333, 337, 644, 642), (329, 333, 642, 640), (325, 329, 640, 638), (336, 332, 639, 641), (332, 328, 637, 639), (301, 305, 628, 627), (308, 304, 626, 612), (337, 341, 644), (304, 300, 611, 626), (648, 646, 399, 401), (158, 162, 647, 645), (164, 160, 646, 648), (162, 164, 648, 647), (647, 648, 401, 405), (645, 647, 405, 403), (646, 645, 403, 399), (658, 660, 672, 670), (649, 650, 662, 661), (650, 652, 664, 662), (660, 659, 671, 672), (653, 651, 663, 665), (143, 147, 652, 650), (147, 151, 654, 652), (155, 159, 658, 656), (162, 158, 657, 659), (151, 155, 656, 654), (146, 142, 649, 651), (158, 154, 655, 657), (657, 655, 667, 669), (654, 656, 668, 666), (659, 657, 669, 671), (652, 654, 666, 664), (656, 658, 670, 668), (651, 649, 661, 663), (655, 653, 665, 667), (217, 221, 663, 661), (229, 233, 669, 667), (221, 225, 665, 663), (227, 223, 668, 670), (237, 235, 672, 671), (215, 217, 661, 664), (223, 219, 666, 668), (662, 664, 661), (670, 672, 673), (675, 677, 681, 679), (139, 143, 677, 675), (138, 139, 675, 674), (142, 138, 674, 676), (682, 683, 687, 686), (674, 675, 679, 678), (676, 674, 678, 680), (677, 676, 680, 681), (207, 203, 679, 681), (205, 209, 680, 678), (209, 207, 681, 680), (540, 538, 684, 685), (534, 536, 683, 682), (536, 540, 685, 683), (693, 694, 704, 703), (684, 682, 686, 688), (685, 684, 688, 689), (683, 685, 689, 687), (197, 196, 686, 687), (201, 197, 687, 689), (196, 200, 688, 686), (697, 695, 705, 707), (692, 691, 701, 702), (696, 698, 708, 706), (291, 287, 697, 699), (283, 279, 692, 695), (86, 278, 693, 690), (279, 87, 691, 692), (282, 286, 696, 694), (87, 86, 690, 691), (698, 699, 709, 708), (695, 692, 702, 705), (699, 697, 707, 709), (690, 693, 703, 700), (694, 696, 706, 704), (691, 690, 700, 701), (710, 711, 729, 728), (720, 718, 736, 738), (724, 722, 740, 742), (714, 712, 730, 732), (723, 725, 743, 741), (713, 715, 733, 731), (717, 719, 737, 735), (270, 266, 724, 726), (263, 267, 725, 723), (99, 179, 713, 711), (187, 255, 719, 717), (259, 263, 723, 721), (186, 182, 714, 716), (255, 259, 721, 719), (179, 183, 715, 713), (266, 262, 722, 724), (262, 258, 720, 722), (719, 721, 739, 737), (716, 714, 732, 734), (726, 724, 742, 744), (715, 717, 735, 733), (725, 727, 745, 743), (711, 713, 731, 729), (721, 723, 741, 739), (712, 710, 728, 730), (722, 720, 738, 740), (718, 716, 734, 736), (746, 748, 764, 762), (759, 757, 773, 775), (749, 747, 763, 765), (753, 751, 767, 769), (750, 752, 768, 766), (757, 755, 771, 773), (747, 746, 762, 763), (295, 294, 746, 747), (354, 358, 754, 752), (366, 370, 760, 758), (362, 366, 758, 756), (371, 367, 759, 761), (370, 371, 761, 760), (299, 295, 747, 749), (298, 302, 750, 748), (359, 355, 753, 755), (756, 758, 774, 772), (755, 753, 769, 771), (760, 761, 777, 776), (752, 754, 770, 768), (748, 750, 766, 764), (758, 760, 776, 774), (751, 749, 765, 767), (761, 759, 775, 777), (754, 756, 772, 770), (512, 513, 294, 290), (513, 509, 296, 294), (509, 508, 292, 296), (436, 434, 316, 314), (434, 430, 312, 316), (430, 432, 310, 312)])
_k = {(2, 4): 1.0, (1, 43): 1.0, (2, 5): 1.0, (3, 4): 1.0, (46, 47): 1.0, (47, 48): 1.0, (49, 50): 1.0, (48, 49): 1.0, (42, 76): 1.0, (54, 55): 1.0, (53, 54): 1.0, (57, 59): 1.0, (52, 53): 1.0, (55, 56): 1.0, (50, 51): 1.0, (61, 63): 1.0, (56, 57): 1.0, (42, 75): 1.0, (51, 52): 1.0, (2, 81): 1.0, (63, 64): 1.0, (65, 66): 1.0, (64, 65): 1.0, (36, 41): 1.0, (60, 61): 1.0, (17, 18): 1.0, (16, 17): 1.0, (43, 78): 1.0, (59, 60): 1.0, (14, 15): 1.0, (15, 16): 1.0, (12, 13): 1.0, (18, 19): 1.0, (8, 9): 1.0, (13, 14): 1.0, (76, 77): 1.0, (74, 75): 1.0, (19, 21): 1.0, (22, 23): 1.0, (9, 10): 1.0, (10, 11): 1.0, (11, 12): 1.0, (21, 22): 1.0, (72, 77): 1.0, (69, 70): 1.0, (62, 80): 1.0, (58, 81): 1.0, (68, 69): 1.0, (27, 29): 1.0, (30, 31): 1.0, (71, 72): 1.0, (25, 26): 1.0, (66, 67): 1.0, (73, 74): 1.0, (23, 25): 1.0, (67, 68): 1.0, (29, 30): 1.0, (6, 7): 1.0, (7, 8): 1.0, (58, 62): 1.0, (70, 71): 1.0, (26, 27): 1.0, (39, 40): 1.0, (45, 46): 1.0, (44, 45): 1.0, (33, 34): 1.0, (32, 33): 1.0, (31, 32): 1.0, (34, 40): 1.0, (35, 36): 1.0, (35, 37): 1.0, (38, 39): 1.0, (37, 38): 1.0, (24, 80): 1.0, (0, 24): 1.0, (4, 79): 1.0}
me_fassungpassung.attributes.new('crease_edge', 'FLOAT', 'EDGE').data.foreach_set('value', [_k.get((min(e.vertices), max(e.vertices)), 0.0) for e in me_fassungpassung.edges])
me_fassungpassung.use_remesh_preserve_volume = False
me_fassungpassung.use_remesh_preserve_attributes = False
me_fassungpassung.use_mirror_vertex_groups = False
me_fassungpassung.update()

# ---- objects
ob_fassungpassung = bpy.data.objects.new('Fassungpassung', me_fassungpassung)

# ---- transforms, parenting, visibility, modifiers, constraints
ob_fassungpassung.location = (0.0, 0.0, 0.0)
ob_fassungpassung.lineart.crease_threshold = 0.0
_m = ob_fassungpassung.modifiers.new('Mirror', 'MIRROR')
_m.use_axis = (True, True, False)
_m.use_clip = True
_m = ob_fassungpassung.modifiers.new('Subsurf', 'SUBSURF')
_m.uv_smooth = 'PRESERVE_CORNERS'
_m.levels = 3
_m.render_levels = 3
_m.show_only_control_edges = False

# ---- collection membership
col_collection_1.objects.link(ob_fassungpassung)

# ---- scene / render settings (as saved in the file)
scene.frame_start = 1; scene.frame_end = 250; scene.frame_set(1)
scene.render.engine = 'BLENDER_EEVEE_NEXT'
scene.render.resolution_percentage = 50
scene.render.dither_intensity = 0.0
scene.cycles.use_denoising = False
scene.cycles.samples = 128
scene.cycles.sampling_pattern = 'TABULATED_SOBOL'
scene.cycles.light_sampling_threshold = 0.0
scene.cycles.use_adaptive_sampling = False
scene.cycles.use_light_tree = False
scene.cycles.blur_glossy = 0.0
scene.cycles.sample_clamp_indirect = 0.0
scene.view_settings.view_transform = 'Standard'
bpy.context.view_layer.update()

# ---- added for rendering (the .blend has no active camera and no usable light): camera, sun
cam_auto = bpy.data.cameras.new('AutoCamera')
cam_auto.lens = 50.0
cam_auto.sensor_width = 36.0
cam_auto.clip_end = 5199.3
ob_auto_camera = bpy.data.objects.new('AutoCamera', cam_auto)
scene.collection.objects.link(ob_auto_camera)
ob_auto_camera.location = (296.258, -355.509, 357.54)
ob_auto_camera.rotation_euler = (1.09748, -7.21219e-08, 0.694738)
scene.camera = ob_auto_camera
light_auto_sun = bpy.data.lights.new('AutoSun', 'SUN')
light_auto_sun.energy = 3.0
light_auto_sun.angle = 0.0523599
ob_auto_sun = bpy.data.objects.new('AutoSun', light_auto_sun)
scene.collection.objects.link(ob_auto_sun)
ob_auto_sun.rotation_euler = (0.872665, 0.174533, 0.523599)
bpy.context.view_layer.update()

